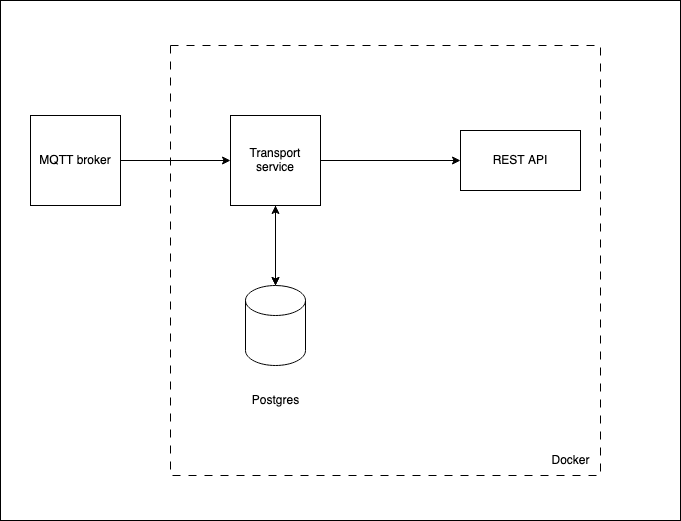

The diagram above was exported from draw.io. Its source (the exported page's mxGraphModel, read from the mxfile embedded in the PNG):
<mxGraphModel dx="1434" dy="710" grid="1" gridSize="10" guides="1" tooltips="1" connect="1" arrows="1" fold="1" page="1" pageScale="1" pageWidth="827" pageHeight="1169" math="0" shadow="0">
  <root>
    <mxCell id="0" />
    <mxCell id="1" parent="0" />
    <mxCell id="Y3Vzyp2jGLi_UJaqe-Ry-21" value="" style="rounded=0;whiteSpace=wrap;html=1;" vertex="1" parent="1">
      <mxGeometry x="50" y="35" width="680" height="520" as="geometry" />
    </mxCell>
    <mxCell id="Y3Vzyp2jGLi_UJaqe-Ry-9" value="" style="edgeStyle=orthogonalEdgeStyle;rounded=0;orthogonalLoop=1;jettySize=auto;html=1;" edge="1" parent="1" source="Y3Vzyp2jGLi_UJaqe-Ry-1" target="Y3Vzyp2jGLi_UJaqe-Ry-2">
      <mxGeometry relative="1" as="geometry" />
    </mxCell>
    <mxCell id="Y3Vzyp2jGLi_UJaqe-Ry-1" value="" style="shape=cylinder3;whiteSpace=wrap;html=1;boundedLbl=1;backgroundOutline=1;size=15;" vertex="1" parent="1">
      <mxGeometry x="295" y="320" width="60" height="80" as="geometry" />
    </mxCell>
    <mxCell id="Y3Vzyp2jGLi_UJaqe-Ry-8" value="" style="edgeStyle=orthogonalEdgeStyle;rounded=0;orthogonalLoop=1;jettySize=auto;html=1;" edge="1" parent="1" source="Y3Vzyp2jGLi_UJaqe-Ry-2" target="Y3Vzyp2jGLi_UJaqe-Ry-1">
      <mxGeometry relative="1" as="geometry" />
    </mxCell>
    <mxCell id="Y3Vzyp2jGLi_UJaqe-Ry-10" value="" style="edgeStyle=orthogonalEdgeStyle;rounded=0;orthogonalLoop=1;jettySize=auto;html=1;" edge="1" parent="1" source="Y3Vzyp2jGLi_UJaqe-Ry-2" target="Y3Vzyp2jGLi_UJaqe-Ry-1">
      <mxGeometry relative="1" as="geometry" />
    </mxCell>
    <mxCell id="Y3Vzyp2jGLi_UJaqe-Ry-17" value="" style="edgeStyle=orthogonalEdgeStyle;rounded=0;orthogonalLoop=1;jettySize=auto;html=1;entryX=0;entryY=0.5;entryDx=0;entryDy=0;" edge="1" parent="1" source="Y3Vzyp2jGLi_UJaqe-Ry-2" target="Y3Vzyp2jGLi_UJaqe-Ry-15">
      <mxGeometry relative="1" as="geometry">
        <mxPoint x="495" y="280" as="targetPoint" />
      </mxGeometry>
    </mxCell>
    <mxCell id="Y3Vzyp2jGLi_UJaqe-Ry-2" value="Transport service" style="whiteSpace=wrap;html=1;aspect=fixed;" vertex="1" parent="1">
      <mxGeometry x="280" y="150" width="90" height="90" as="geometry" />
    </mxCell>
    <mxCell id="Y3Vzyp2jGLi_UJaqe-Ry-4" value="Postgres" style="text;html=1;align=center;verticalAlign=middle;resizable=0;points=[];autosize=1;strokeColor=none;fillColor=none;" vertex="1" parent="1">
      <mxGeometry x="290" y="420" width="70" height="30" as="geometry" />
    </mxCell>
    <mxCell id="Y3Vzyp2jGLi_UJaqe-Ry-13" value="" style="edgeStyle=orthogonalEdgeStyle;rounded=0;orthogonalLoop=1;jettySize=auto;html=1;" edge="1" parent="1" source="Y3Vzyp2jGLi_UJaqe-Ry-11" target="Y3Vzyp2jGLi_UJaqe-Ry-2">
      <mxGeometry relative="1" as="geometry" />
    </mxCell>
    <mxCell id="Y3Vzyp2jGLi_UJaqe-Ry-11" value="MQTT broker" style="whiteSpace=wrap;html=1;aspect=fixed;" vertex="1" parent="1">
      <mxGeometry x="80" y="150" width="90" height="90" as="geometry" />
    </mxCell>
    <mxCell id="Y3Vzyp2jGLi_UJaqe-Ry-15" value="&lt;div&gt;REST API&lt;/div&gt;" style="rounded=0;whiteSpace=wrap;html=1;" vertex="1" parent="1">
      <mxGeometry x="510" y="165" width="120" height="60" as="geometry" />
    </mxCell>
    <mxCell id="Y3Vzyp2jGLi_UJaqe-Ry-18" value="" style="whiteSpace=wrap;html=1;aspect=fixed;fillColor=none;dashed=1;dashPattern=8 8;" vertex="1" parent="1">
      <mxGeometry x="220" y="80" width="430" height="430" as="geometry" />
    </mxCell>
    <mxCell id="Y3Vzyp2jGLi_UJaqe-Ry-19" value="&lt;div&gt;Docker&lt;/div&gt;" style="text;html=1;align=center;verticalAlign=middle;resizable=0;points=[];autosize=1;strokeColor=none;fillColor=none;" vertex="1" parent="1">
      <mxGeometry x="590" y="480" width="60" height="30" as="geometry" />
    </mxCell>
  </root>
</mxGraphModel>